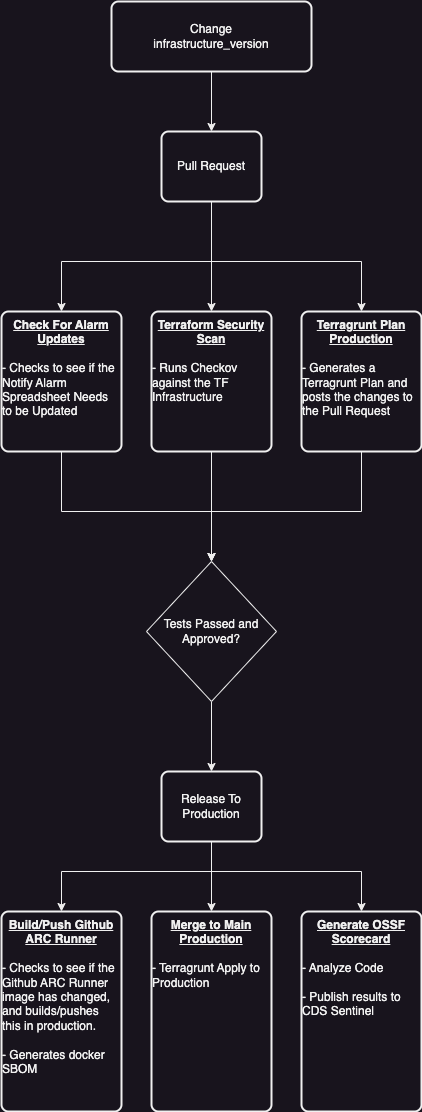

The diagram above was exported from draw.io. Its source (the exported page's mxGraphModel, read from the mxfile embedded in the PNG):
<mxGraphModel dx="2074" dy="1559" grid="1" gridSize="10" guides="1" tooltips="1" connect="1" arrows="1" fold="1" page="0" pageScale="1" pageWidth="850" pageHeight="1100" math="0" shadow="0">
  <root>
    <mxCell id="0" />
    <mxCell id="1" parent="0" />
    <mxCell id="_0XaN6IW0FEXzdqQTNcH-103" style="edgeStyle=orthogonalEdgeStyle;rounded=0;orthogonalLoop=1;jettySize=auto;html=1;" edge="1" parent="1" source="_0XaN6IW0FEXzdqQTNcH-1" target="_0XaN6IW0FEXzdqQTNcH-4">
      <mxGeometry relative="1" as="geometry">
        <Array as="points">
          <mxPoint x="340" y="110" />
          <mxPoint x="190" y="110" />
        </Array>
      </mxGeometry>
    </mxCell>
    <mxCell id="_0XaN6IW0FEXzdqQTNcH-104" style="edgeStyle=orthogonalEdgeStyle;rounded=0;orthogonalLoop=1;jettySize=auto;html=1;entryX=0.5;entryY=0;entryDx=0;entryDy=0;" edge="1" parent="1" source="_0XaN6IW0FEXzdqQTNcH-1" target="_0XaN6IW0FEXzdqQTNcH-79">
      <mxGeometry relative="1" as="geometry" />
    </mxCell>
    <mxCell id="_0XaN6IW0FEXzdqQTNcH-105" style="edgeStyle=orthogonalEdgeStyle;rounded=0;orthogonalLoop=1;jettySize=auto;html=1;entryX=0.5;entryY=0;entryDx=0;entryDy=0;" edge="1" parent="1" source="_0XaN6IW0FEXzdqQTNcH-1" target="_0XaN6IW0FEXzdqQTNcH-80">
      <mxGeometry relative="1" as="geometry">
        <Array as="points">
          <mxPoint x="340" y="110" />
          <mxPoint x="490" y="110" />
        </Array>
      </mxGeometry>
    </mxCell>
    <mxCell id="_0XaN6IW0FEXzdqQTNcH-1" value="Pull Request" style="rounded=1;whiteSpace=wrap;html=1;absoluteArcSize=1;arcSize=14;strokeWidth=2;" vertex="1" parent="1">
      <mxGeometry x="290" y="-20" width="100" height="70" as="geometry" />
    </mxCell>
    <mxCell id="_0XaN6IW0FEXzdqQTNcH-106" style="edgeStyle=orthogonalEdgeStyle;rounded=0;orthogonalLoop=1;jettySize=auto;html=1;entryX=0.5;entryY=0;entryDx=0;entryDy=0;" edge="1" parent="1" source="_0XaN6IW0FEXzdqQTNcH-4" target="_0XaN6IW0FEXzdqQTNcH-39">
      <mxGeometry relative="1" as="geometry">
        <Array as="points">
          <mxPoint x="190" y="360" />
          <mxPoint x="340" y="360" />
        </Array>
      </mxGeometry>
    </mxCell>
    <mxCell id="_0XaN6IW0FEXzdqQTNcH-4" value="&lt;div&gt;&lt;b&gt;&lt;u&gt;Check For Alarm Updates&lt;/u&gt;&lt;/b&gt;&lt;/div&gt;&lt;div&gt;&lt;b&gt;&lt;u&gt;&lt;br&gt;&lt;/u&gt;&lt;/b&gt;&lt;/div&gt;&lt;div style=&quot;text-align: left;&quot;&gt;- Checks to see if the Notify Alarm Spreadsheet Needs to be Updated&lt;/div&gt;" style="rounded=1;whiteSpace=wrap;html=1;absoluteArcSize=1;arcSize=14;strokeWidth=2;verticalAlign=top;" vertex="1" parent="1">
      <mxGeometry x="130" y="160" width="120" height="140" as="geometry" />
    </mxCell>
    <mxCell id="_0XaN6IW0FEXzdqQTNcH-22" value="&lt;div&gt;&lt;span style=&quot;text-align: left; background-color: initial;&quot;&gt;&lt;b&gt;&lt;u&gt;Generate OSSF Scorecard&lt;/u&gt;&lt;/b&gt;&lt;/span&gt;&lt;/div&gt;&lt;div&gt;&lt;span style=&quot;background-color: initial; text-align: left;&quot;&gt;&lt;br&gt;&lt;/span&gt;&lt;/div&gt;&lt;div style=&quot;text-align: left;&quot;&gt;&lt;span style=&quot;background-color: initial;&quot;&gt;- Analyze Code&lt;/span&gt;&lt;/div&gt;&lt;div style=&quot;text-align: left;&quot;&gt;&lt;span style=&quot;background-color: initial;&quot;&gt;&lt;br&gt;&lt;/span&gt;&lt;/div&gt;&lt;div style=&quot;text-align: left;&quot;&gt;- Publish results to CDS Sentinel&lt;/div&gt;" style="rounded=1;whiteSpace=wrap;html=1;absoluteArcSize=1;arcSize=14;strokeWidth=2;verticalAlign=top;" vertex="1" parent="1">
      <mxGeometry x="430" y="760" width="120" height="200" as="geometry" />
    </mxCell>
    <mxCell id="_0XaN6IW0FEXzdqQTNcH-23" value="&lt;div&gt;&lt;b&gt;&lt;u&gt;Build/Push Github ARC Runner&lt;/u&gt;&lt;/b&gt;&lt;/div&gt;&lt;div&gt;&lt;br&gt;&lt;/div&gt;&lt;div style=&quot;text-align: left;&quot;&gt;- Checks to see if the Github ARC Runner image has changed, and builds/pushes this in production.&lt;/div&gt;&lt;div style=&quot;text-align: left;&quot;&gt;&lt;br&gt;&lt;/div&gt;&lt;div style=&quot;text-align: left;&quot;&gt;- Generates docker SBOM&lt;/div&gt;" style="rounded=1;whiteSpace=wrap;html=1;absoluteArcSize=1;arcSize=14;strokeWidth=2;verticalAlign=top;" vertex="1" parent="1">
      <mxGeometry x="130" y="760" width="120" height="200" as="geometry" />
    </mxCell>
    <mxCell id="_0XaN6IW0FEXzdqQTNcH-24" value="&lt;div&gt;&lt;b&gt;&lt;u&gt;Merge to Main Production&lt;/u&gt;&lt;/b&gt;&lt;/div&gt;&lt;div&gt;&lt;br&gt;&lt;/div&gt;&lt;div style=&quot;text-align: left;&quot;&gt;- Terragrunt Apply to Production&lt;/div&gt;&lt;div style=&quot;text-align: left;&quot;&gt;&lt;span style=&quot;background-color: initial; color: rgba(0, 0, 0, 0); font-family: monospace; font-size: 0px; text-wrap: nowrap;&quot;&gt;%3CmxGraphModel%3E%3Croot%3E%3CmxCell%20id%3D%220%22%2F%3E%3CmxCell%20id%3D%221%22%20parent%3D%220%22%2F%3E%3CmxCell%20id%3D%222%22%20value%3D%22%26lt%3Bdiv%26gt%3B%26lt%3Bb%26gt%3B%26lt%3Bu%26gt%3BCodeQL%26lt%3B%2Fu%26gt%3B%26lt%3B%2Fb%26gt%3B%26lt%3B%2Fdiv%26gt%3B%26lt%3Bdiv%26gt%3B%26lt%3Bbr%26gt%3B%26lt%3B%2Fdiv%26gt%3B%26lt%3Bdiv%20style%3D%26quot%3Btext-align%3A%20left%3B%26quot%3B%26gt%3B-%20Analyze%20Javascript%26lt%3B%2Fdiv%26gt%3B%26lt%3Bdiv%20style%3D%26quot%3Btext-align%3A%20left%3B%26quot%3B%26gt%3B%26lt%3Bbr%26gt%3B%26lt%3B%2Fdiv%26gt%3B%26lt%3Bdiv%20style%3D%26quot%3Btext-align%3A%20left%3B%26quot%3B%26gt%3B-%20Analyze%20Python%26lt%3B%2Fdiv%26gt%3B%26lt%3Bdiv%20style%3D%26quot%3Btext-align%3A%20left%3B%26quot%3B%26gt%3B%26lt%3Bbr%26gt%3B%26lt%3B%2Fdiv%26gt%3B%22%20style%3D%22rounded%3D1%3BwhiteSpace%3Dwrap%3Bhtml%3D1%3BabsoluteArcSize%3D1%3BarcSize%3D14%3BstrokeWidth%3D2%3BverticalAlign%3Dtop%3B%22%20vertex%3D%221%22%20parent%3D%221%22%3E%3CmxGeometry%20x%3D%22130%22%20y%3D%22710%22%20width%3D%22120%22%20height%3D%22200%22%20as%3D%22geometry%22%2F%3E%3C%2FmxCell%3E%3C%2Froot%3E%3C%2FmxGraphModel%3E&lt;/span&gt;&lt;/div&gt;" style="rounded=1;whiteSpace=wrap;html=1;absoluteArcSize=1;arcSize=14;strokeWidth=2;verticalAlign=top;" vertex="1" parent="1">
      <mxGeometry x="280" y="760" width="120" height="200" as="geometry" />
    </mxCell>
    <mxCell id="_0XaN6IW0FEXzdqQTNcH-115" style="edgeStyle=orthogonalEdgeStyle;rounded=0;orthogonalLoop=1;jettySize=auto;html=1;entryX=0.5;entryY=0;entryDx=0;entryDy=0;" edge="1" parent="1" source="_0XaN6IW0FEXzdqQTNcH-39" target="_0XaN6IW0FEXzdqQTNcH-41">
      <mxGeometry relative="1" as="geometry" />
    </mxCell>
    <mxCell id="_0XaN6IW0FEXzdqQTNcH-39" value="Tests Passed and Approved?" style="shape=rhombus;html=1;dashed=0;whiteSpace=wrap;perimeter=rhombusPerimeter;" vertex="1" parent="1">
      <mxGeometry x="275" y="410" width="130" height="140" as="geometry" />
    </mxCell>
    <mxCell id="_0XaN6IW0FEXzdqQTNcH-109" style="edgeStyle=orthogonalEdgeStyle;rounded=0;orthogonalLoop=1;jettySize=auto;html=1;" edge="1" parent="1" source="_0XaN6IW0FEXzdqQTNcH-41" target="_0XaN6IW0FEXzdqQTNcH-23">
      <mxGeometry relative="1" as="geometry">
        <Array as="points">
          <mxPoint x="340" y="720" />
          <mxPoint x="190" y="720" />
        </Array>
      </mxGeometry>
    </mxCell>
    <mxCell id="_0XaN6IW0FEXzdqQTNcH-110" style="edgeStyle=orthogonalEdgeStyle;rounded=0;orthogonalLoop=1;jettySize=auto;html=1;entryX=0.5;entryY=0;entryDx=0;entryDy=0;" edge="1" parent="1" source="_0XaN6IW0FEXzdqQTNcH-41" target="_0XaN6IW0FEXzdqQTNcH-24">
      <mxGeometry relative="1" as="geometry" />
    </mxCell>
    <mxCell id="_0XaN6IW0FEXzdqQTNcH-111" style="edgeStyle=orthogonalEdgeStyle;rounded=0;orthogonalLoop=1;jettySize=auto;html=1;entryX=0.5;entryY=0;entryDx=0;entryDy=0;" edge="1" parent="1" source="_0XaN6IW0FEXzdqQTNcH-41" target="_0XaN6IW0FEXzdqQTNcH-22">
      <mxGeometry relative="1" as="geometry">
        <Array as="points">
          <mxPoint x="340" y="720" />
          <mxPoint x="490" y="720" />
        </Array>
      </mxGeometry>
    </mxCell>
    <mxCell id="_0XaN6IW0FEXzdqQTNcH-41" value="Release To Production" style="rounded=1;whiteSpace=wrap;html=1;absoluteArcSize=1;arcSize=14;strokeWidth=2;" vertex="1" parent="1">
      <mxGeometry x="290" y="620" width="100" height="70" as="geometry" />
    </mxCell>
    <mxCell id="_0XaN6IW0FEXzdqQTNcH-107" style="edgeStyle=orthogonalEdgeStyle;rounded=0;orthogonalLoop=1;jettySize=auto;html=1;entryX=0.5;entryY=0;entryDx=0;entryDy=0;" edge="1" parent="1" source="_0XaN6IW0FEXzdqQTNcH-79" target="_0XaN6IW0FEXzdqQTNcH-39">
      <mxGeometry relative="1" as="geometry" />
    </mxCell>
    <mxCell id="_0XaN6IW0FEXzdqQTNcH-79" value="&lt;div&gt;&lt;b&gt;&lt;u&gt;Terraform Security Scan&lt;/u&gt;&lt;/b&gt;&lt;/div&gt;&lt;div&gt;&lt;b&gt;&lt;u&gt;&lt;br&gt;&lt;/u&gt;&lt;/b&gt;&lt;/div&gt;&lt;div style=&quot;text-align: left;&quot;&gt;- Runs Checkov against the TF Infrastructure&lt;/div&gt;" style="rounded=1;whiteSpace=wrap;html=1;absoluteArcSize=1;arcSize=14;strokeWidth=2;verticalAlign=top;" vertex="1" parent="1">
      <mxGeometry x="280" y="160" width="120" height="140" as="geometry" />
    </mxCell>
    <mxCell id="_0XaN6IW0FEXzdqQTNcH-108" style="edgeStyle=orthogonalEdgeStyle;rounded=0;orthogonalLoop=1;jettySize=auto;html=1;entryX=0.5;entryY=0;entryDx=0;entryDy=0;" edge="1" parent="1" source="_0XaN6IW0FEXzdqQTNcH-80" target="_0XaN6IW0FEXzdqQTNcH-39">
      <mxGeometry relative="1" as="geometry">
        <Array as="points">
          <mxPoint x="490" y="360" />
          <mxPoint x="340" y="360" />
        </Array>
      </mxGeometry>
    </mxCell>
    <mxCell id="_0XaN6IW0FEXzdqQTNcH-80" value="&lt;div&gt;&lt;b&gt;&lt;u&gt;Terragrunt Plan Production&lt;/u&gt;&lt;/b&gt;&lt;/div&gt;&lt;div&gt;&lt;b&gt;&lt;u&gt;&lt;br&gt;&lt;/u&gt;&lt;/b&gt;&lt;/div&gt;&lt;div style=&quot;text-align: left;&quot;&gt;- Generates a Terragrunt Plan and posts the changes to the Pull Request&lt;/div&gt;" style="rounded=1;whiteSpace=wrap;html=1;absoluteArcSize=1;arcSize=14;strokeWidth=2;verticalAlign=top;" vertex="1" parent="1">
      <mxGeometry x="430" y="160" width="120" height="140" as="geometry" />
    </mxCell>
    <mxCell id="_0XaN6IW0FEXzdqQTNcH-114" style="edgeStyle=orthogonalEdgeStyle;rounded=0;orthogonalLoop=1;jettySize=auto;html=1;entryX=0.5;entryY=0;entryDx=0;entryDy=0;" edge="1" parent="1" source="_0XaN6IW0FEXzdqQTNcH-113" target="_0XaN6IW0FEXzdqQTNcH-1">
      <mxGeometry relative="1" as="geometry" />
    </mxCell>
    <mxCell id="_0XaN6IW0FEXzdqQTNcH-113" value="Change&lt;div&gt;infrastructure_version&lt;/div&gt;" style="rounded=1;whiteSpace=wrap;html=1;absoluteArcSize=1;arcSize=14;strokeWidth=2;" vertex="1" parent="1">
      <mxGeometry x="240" y="-150" width="200" height="70" as="geometry" />
    </mxCell>
  </root>
</mxGraphModel>